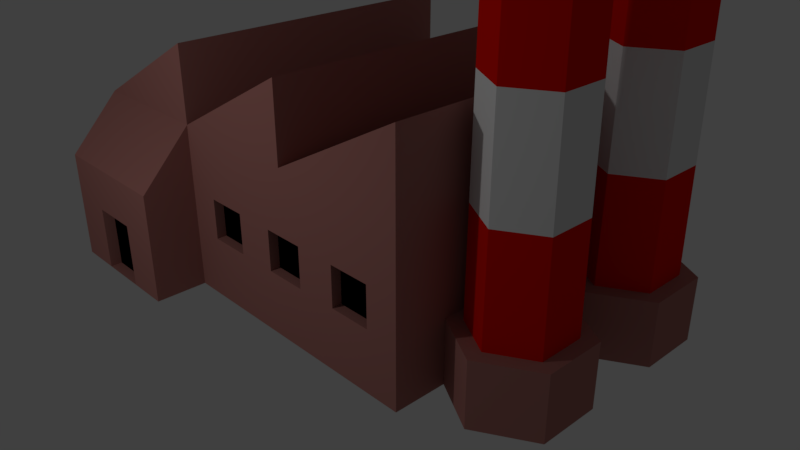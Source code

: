 # Source: factory.blend  (saved by Blender 2.79.0; exported with 4.5.12 LTS)
import bpy
from mathutils import Matrix  # noqa: F401  (used for matrix-valued properties, if any)

bpy.ops.wm.read_factory_settings(use_empty=True)
scene = bpy.context.scene
scene.name = 'Scene'

# ---- collections
col_collection_1 = bpy.data.collections.new('Collection 1'); scene.collection.children.link(col_collection_1)

# ---- materials (node trees are filled in below, after node groups)
mat_walls = bpy.data.materials.new('Walls')
mat_walls.alpha_threshold = 0.0
mat_walls.use_transparent_shadow = False
mat_walls.diffuse_color = (0.4292, 0.1824, 0.161, 1.0)
mat_walls.roughness = 0.5
mat_walls.specular_intensity = 0.0
mat_cimneywallalt = bpy.data.materials.new('CimneyWallAlt')
mat_cimneywallalt.alpha_threshold = 0.0
mat_cimneywallalt.use_transparent_shadow = False
mat_cimneywallalt.diffuse_color = (0.8, 0.00514, 0.0, 1.0)
mat_cimneywallalt.roughness = 0.5
mat_cimneywall = bpy.data.materials.new('CimneyWall')
mat_cimneywall.alpha_threshold = 0.0
mat_cimneywall.use_transparent_shadow = False
mat_cimneywall.roughness = 0.5
mat_windows = bpy.data.materials.new('Windows')
mat_windows.alpha_threshold = 0.0
mat_windows.use_transparent_shadow = False
mat_windows.diffuse_color = (0.0, 0.0, 0.0, 1.0)
mat_windows.roughness = 0.5
mat_windows.specular_intensity = 0.5298

# ---- material node trees

# ---- world
world_world = bpy.data.worlds.new('World'); scene.world = world_world
world_world.color = (0.05088, 0.05088, 0.05088)
world_world.use_sun_shadow = False
world_world.sun_shadow_jitter_overblur = 0.0
world_world.cycles.sampling_method = 'MANUAL'

# ---- cameras
cam_camera = bpy.data.cameras.new('Camera')
cam_camera.clip_end = 100.0
cam_camera.lens = 35.0
cam_camera.sensor_width = 32.0
cam_camera.sensor_height = 18.0
cam_camera.ortho_scale = 7.314
cam_camera.dof.focus_distance = 0.0
cam_camera.dof.aperture_fstop = 128.0

# ---- lights
light_lamp = bpy.data.lights.new('Lamp', 'POINT')
light_lamp.transmission_factor = 0.0
light_lamp.cutoff_distance = 30.0
light_lamp.energy = 100.0
light_lamp.shadow_buffer_clip_start = 1.001
light_lamp.shadow_soft_size = 0.1
light_lamp.shadow_maximum_resolution = 0.006
light_lamp.use_absolute_resolution = True

# ---- meshes
me_cube_002 = bpy.data.meshes.new('Cube.002')
me_cube_002.from_pydata([(-0.5101, -0.3825, -0.005673), (-0.5101, 0.3825, -0.005673), (-0.5101, 0.3825, 0.4003), (0.5101, 0.3825, -0.005673), (0.5101, 0.3825, 0.4003), (-0.5101, -0.3825, 0.4003), (-0.17, -0.3825, 0.5848), (-0.17, 0.3825, 0.5848), (-0.17, 0.3825, 0.4003), (0.17, 0.3825, 0.5848), (0.17, -0.3825, 0.5848), (0.17, 0.3825, 0.4003), (0.5101, 0.3825, 0.5848), (0.5101, -0.3825, 0.5848), (0.6333, -0.02202, -0.005833), (0.6333, -0.0602, 0.1502), (0.7633, -0.0971, -0.005833), (0.7303, -0.1162, 0.1502), (0.7633, -0.2473, -0.005833), (0.7303, -0.2282, 0.1502), (0.6333, -0.3224, -0.005833), (0.6333, -0.2842, 0.1502), (0.5032, -0.2473, -0.005833), (0.5363, -0.2282, 0.1502), (0.5032, -0.0971, -0.005833), (0.5363, -0.1162, 0.1502), (0.7633, -0.0971, 0.1502), (0.6333, -0.02202, 0.1502), (0.7633, -0.2473, 0.1502), (0.6333, -0.3224, 0.1502), (0.5032, -0.2473, 0.1502), (0.5032, -0.0971, 0.1502), (0.5463, -0.122, 1.402), (0.5463, -0.2224, 1.402), (0.6333, -0.09348, 1.402), (0.7014, -0.1328, 1.402), (0.7014, -0.2115, 1.402), (0.6333, -0.2509, 1.402), (0.5651, -0.2115, 1.402), (0.5651, -0.1328, 1.402), (0.7202, -0.122, 1.402), (0.6333, -0.07181, 1.402), (0.7202, -0.2224, 1.402), (0.6333, -0.2726, 1.402), (0.7014, -0.1328, 0.1516), (0.6333, -0.09348, 0.1516), (0.7014, -0.2115, 0.1516), (0.6333, -0.2509, 0.1516), (0.5651, -0.2115, 0.1516), (0.5651, -0.1328, 0.1516), (0.6333, 0.3264, -0.005833), (0.6333, 0.2883, 0.1502), (0.7633, 0.2514, -0.005833), (0.7303, 0.2323, 0.1502), (0.7633, 0.1012, -0.005833), (0.7303, 0.1203, 0.1502), (0.6333, 0.02609, -0.005833), (0.6333, 0.06427, 0.1502), (0.5032, 0.1012, -0.005833), (0.5363, 0.1203, 0.1502), (0.5032, 0.2514, -0.005833), (0.5363, 0.2323, 0.1502), (0.7633, 0.2514, 0.1502), (0.6333, 0.3264, 0.1502), (0.7633, 0.1012, 0.1502), (0.6333, 0.02609, 0.1502), (0.5032, 0.1012, 0.1502), (0.5032, 0.2514, 0.1502), (0.5463, 0.2265, 1.402), (0.6333, 0.07589, 1.402), (0.7202, 0.2265, 1.402), (0.6333, 0.2766, 1.402), (0.6333, 0.255, 1.402), (0.7014, 0.2156, 1.402), (0.7014, 0.1369, 1.402), (0.6333, 0.09755, 1.402), (0.5651, 0.1369, 1.402), (0.5651, 0.2156, 1.402), (0.7202, 0.1261, 1.402), (0.5463, 0.1261, 1.402), (0.7014, 0.2156, 0.1516), (0.6333, 0.255, 0.1516), (0.7014, 0.1369, 0.1516), (0.6333, 0.09755, 0.1516), (0.5651, 0.1369, 0.1516), (0.5651, 0.2156, 0.1516), (0.6333, -0.06949, 1.151), (0.6333, -0.06717, 0.9011), (0.6333, -0.06484, 0.6508), (0.6333, -0.06252, 0.4005), (0.5383, -0.1174, 0.4005), (0.5403, -0.1185, 0.6508), (0.5423, -0.1197, 0.9011), (0.5443, -0.1208, 1.151), (0.5443, -0.2235, 1.151), (0.5423, -0.2247, 0.9011), (0.5403, -0.2259, 0.6508), (0.5383, -0.227, 0.4005), (0.6333, -0.2819, 0.4005), (0.6333, -0.2795, 0.6508), (0.6333, -0.2772, 0.9011), (0.6333, -0.2749, 1.151), (0.7222, -0.2235, 1.151), (0.7242, -0.2247, 0.9011), (0.7262, -0.2259, 0.6508), (0.7282, -0.227, 0.4005), (0.7282, -0.1174, 0.4005), (0.7262, -0.1185, 0.6508), (0.7242, -0.1197, 0.9011), (0.7222, -0.1208, 1.151), (0.6333, 0.279, 1.151), (0.6333, 0.2813, 0.9011), (0.6333, 0.2836, 0.6508), (0.6333, 0.2859, 0.4005), (0.5383, 0.2311, 0.4005), (0.5403, 0.2299, 0.6508), (0.5423, 0.2288, 0.9011), (0.5443, 0.2276, 1.151), (0.5443, 0.1249, 1.151), (0.5423, 0.1238, 0.9011), (0.5403, 0.1226, 0.6508), (0.5383, 0.1214, 0.4005), (0.6333, 0.06659, 0.4005), (0.6333, 0.06892, 0.6508), (0.6333, 0.07124, 0.9011), (0.6333, 0.07356, 1.151), (0.7222, 0.1249, 1.151), (0.7242, 0.1238, 0.9011), (0.7262, 0.1226, 0.6508), (0.7282, 0.1214, 0.4005), (0.7282, 0.2311, 0.4005), (0.7262, 0.2299, 0.6508), (0.7242, 0.2288, 0.9011), (0.7222, 0.2276, 1.151), (-0.17, -0.3825, 0.4003), (-0.4029, -0.5092, -0.005226), (-0.4029, -0.5092, 0.1524), (-0.2773, -0.5092, -0.005226), (-0.2773, -0.5092, 0.1524), (-0.5101, 0.1275, -0.005673), (-0.5101, 0.3825, 0.265), (-0.5101, -0.1275, 0.4003), (-0.5101, 0.1275, 0.4003), (-0.5101, -0.3825, 0.265), (-0.5101, -0.1275, -0.005673), (-0.5101, -0.1275, 0.265), (-0.5101, 0.1275, 0.265), (-0.4443, 0.1275, -0.005673), (-0.4443, -0.1275, -0.005673), (-0.4443, -0.1275, 0.265), (-0.4443, 0.1275, 0.265), (0.5101, -0.3825, 0.4003), (0.17, -0.3825, 0.4003), (-0.17, -0.3825, -0.005673), (0.5101, -0.3825, -0.005673), (0.4289, -0.3825, 0.245), (-0.08878, -0.3825, 0.245), (0.4289, -0.3825, 0.1458), (-0.08878, -0.3825, 0.1458), (0.01475, -0.3825, 0.1458), (0.1183, -0.3825, 0.1458), (0.2218, -0.3825, 0.1458), (0.3253, -0.3825, 0.1458), (0.01475, -0.3825, 0.245), (0.1183, -0.3825, 0.245), (0.2218, -0.3825, 0.245), (0.3253, -0.3825, 0.245), (0.4289, -0.3586, 0.1458), (-0.08878, -0.3586, 0.1458), (0.3253, -0.3586, 0.1458), (0.3253, -0.3586, 0.245), (0.4289, -0.3586, 0.245), (-0.08878, -0.3586, 0.245), (0.01475, -0.3586, 0.1458), (0.1183, -0.3586, 0.1458), (0.2218, -0.3586, 0.1458), (0.01475, -0.3586, 0.245), (0.1183, -0.3586, 0.245), (0.2218, -0.3586, 0.245), (-0.17, -0.5092, 0.265), (-0.5101, -0.5092, 0.265), (-0.17, -0.5092, -0.005673), (-0.5101, -0.5092, -0.005673), (-0.2773, -0.4812, 0.1524), (-0.4029, -0.4812, 0.1524), (-0.2773, -0.4812, -0.005226), (-0.4029, -0.4812, -0.005226)], [], [(146, 142, 2, 140), (1, 140, 2, 4, 3), (3, 4, 151, 154), (1, 3, 154, 153, 0, 144, 139), (5, 134, 6), (151, 4, 12, 13), (134, 152, 10), (7, 2, 142, 141, 5, 6), (8, 2, 7), (134, 8, 7, 6), (9, 8, 134, 10), (11, 8, 9), (152, 11, 9, 10), (12, 11, 152, 13), (152, 151, 13), (4, 11, 12), (14, 27, 26, 16), (16, 26, 28, 18), (18, 28, 29, 20), (20, 29, 30, 22), (93, 32, 41, 86), (22, 30, 31, 24), (24, 31, 27, 14), (14, 16, 18, 20, 22, 24), (15, 17, 26, 27), (17, 19, 28, 26), (19, 21, 29, 28), (21, 23, 30, 29), (23, 25, 31, 30), (25, 15, 27, 31), (101, 43, 33, 94), (109, 40, 42, 102), (94, 33, 32, 93), (102, 42, 43, 101), (86, 41, 40, 109), (34, 45, 44, 35), (35, 40, 41, 34), (36, 42, 40, 35), (37, 43, 42, 36), (38, 33, 43, 37), (39, 32, 33, 38), (34, 41, 32, 39), (44, 45, 49, 48, 47, 46), (39, 49, 45, 34), (37, 47, 48, 38), (35, 44, 46, 36), (38, 48, 49, 39), (36, 46, 47, 37), (50, 63, 62, 52), (52, 62, 64, 54), (54, 64, 65, 56), (56, 65, 66, 58), (117, 68, 71, 110), (58, 66, 67, 60), (60, 67, 63, 50), (50, 52, 54, 56, 58, 60), (51, 53, 62, 63), (53, 55, 64, 62), (55, 57, 65, 64), (57, 59, 66, 65), (59, 61, 67, 66), (61, 51, 63, 67), (125, 69, 79, 118), (133, 70, 78, 126), (118, 79, 68, 117), (126, 78, 69, 125), (110, 71, 70, 133), (72, 81, 80, 73), (73, 70, 71, 72), (74, 78, 70, 73), (75, 69, 78, 74), (76, 79, 69, 75), (77, 68, 79, 76), (72, 71, 68, 77), (80, 81, 85, 84, 83, 82), (77, 85, 81, 72), (75, 83, 84, 76), (73, 80, 82, 74), (76, 84, 85, 77), (74, 82, 83, 75), (15, 89, 106, 17), (89, 88, 107, 106), (88, 87, 108, 107), (87, 86, 109, 108), (19, 105, 98, 21), (105, 104, 99, 98), (104, 103, 100, 99), (103, 102, 101, 100), (23, 97, 90, 25), (97, 96, 91, 90), (96, 95, 92, 91), (95, 94, 93, 92), (17, 106, 105, 19), (106, 107, 104, 105), (107, 108, 103, 104), (108, 109, 102, 103), (21, 98, 97, 23), (98, 99, 96, 97), (99, 100, 95, 96), (100, 101, 94, 95), (25, 90, 89, 15), (90, 91, 88, 89), (91, 92, 87, 88), (92, 93, 86, 87), (51, 113, 130, 53), (113, 112, 131, 130), (112, 111, 132, 131), (111, 110, 133, 132), (55, 129, 122, 57), (129, 128, 123, 122), (128, 127, 124, 123), (127, 126, 125, 124), (59, 121, 114, 61), (121, 120, 115, 114), (120, 119, 116, 115), (119, 118, 117, 116), (53, 130, 129, 55), (130, 131, 128, 129), (131, 132, 127, 128), (132, 133, 126, 127), (57, 122, 121, 59), (122, 123, 120, 121), (123, 124, 119, 120), (124, 125, 118, 119), (61, 114, 113, 51), (114, 115, 112, 113), (115, 116, 111, 112), (116, 117, 110, 111), (153, 134, 179, 181), (5, 143, 0, 182, 180), (135, 137, 185, 186), (0, 153, 181, 182), (134, 5, 180, 179), (139, 146, 140, 1), (0, 143, 145, 144), (144, 145, 149, 148), (143, 5, 141, 145), (145, 141, 142, 146), (148, 149, 150, 147), (146, 139, 147, 150), (145, 146, 150, 149), (151, 152, 134), (155, 157, 154, 151), (158, 156, 134, 153), (157, 162, 161, 160, 159, 158, 153, 154), (156, 163, 164, 165, 166, 155, 151, 134), (155, 166, 170, 171), (160, 161, 175, 174), (157, 155, 171, 167), (174, 175, 178, 177), (169, 167, 171, 170), (168, 173, 176, 172), (161, 162, 166, 165), (158, 159, 173, 168), (163, 156, 172, 176), (165, 178, 175, 161), (159, 163, 176, 173), (158, 168, 172, 156), (165, 164, 177, 178), (162, 169, 170, 166), (160, 174, 177, 164), (162, 157, 167, 169), (159, 160, 164, 163), (4, 2, 8, 11), (136, 138, 179, 180), (138, 137, 181, 179), (137, 135, 182, 181), (135, 136, 180, 182), (185, 183, 184, 186), (138, 136, 184, 183), (136, 135, 186, 184), (137, 138, 183, 185)])
me_cube_002.polygons.foreach_set('material_index', [0, 0, 0, 0, 0, 0, 0, 0, 0, 0, 0, 0, 0, 0, 0, 0, 0, 0, 0, 0, 1, 0, 0, 0, 0, 0, 0, 0, 0, 0, 1, 1, 1, 1, 1, 0, 2, 2, 2, 2, 2, 2, 0, 0, 0, 0, 0, 0, 0, 0, 0, 0, 1, 0, 0, 0, 0, 0, 0, 0, 0, 0, 1, 1, 1, 1, 1, 0, 2, 2, 2, 2, 2, 2, 0, 0, 0, 0, 0, 0, 1, 2, 1, 2, 1, 2, 1, 2, 1, 2, 1, 2, 1, 2, 1, 2, 1, 2, 1, 2, 1, 2, 1, 2, 1, 2, 1, 2, 1, 2, 1, 2, 1, 2, 1, 2, 1, 2, 1, 2, 1, 2, 1, 2, 1, 2, 1, 2, 0, 0, 0, 0, 0, 0, 0, 0, 0, 0, 3, 0, 0, 0, 0, 0, 0, 0, 0, 0, 0, 3, 3, 3, 0, 0, 0, 0, 0, 0, 0, 0, 0, 0, 0, 0, 0, 0, 0, 0, 3, 0, 0, 0])
me_cube_002.materials.append(mat_walls)
me_cube_002.materials.append(mat_cimneywallalt)
me_cube_002.materials.append(mat_cimneywall)
me_cube_002.materials.append(mat_windows)
me_cube_002.use_remesh_preserve_volume = False
me_cube_002.use_remesh_preserve_attributes = False
me_cube_002.use_mirror_vertex_groups = False
me_cube_002.update()

# ---- objects
ob_lamp = bpy.data.objects.new('Lamp', light_lamp)
ob_camera = bpy.data.objects.new('Camera', cam_camera)
ob_factory = bpy.data.objects.new('Factory', me_cube_002)

# ---- transforms, parenting, visibility, modifiers, constraints
ob_lamp.location = (-0.007634, -5.985, 3.927)
ob_lamp.rotation_euler = (0.6503, 0.05522, 1.866)
ob_lamp.lock_rotations_4d = False
ob_lamp.empty_display_type = 'ARROWS'
ob_lamp.color = (0.0, 0.0, 0.0, 0.0)
ob_lamp.lineart.crease_threshold = 0.0
ob_camera.location = (7.481, -6.508, 5.344)
ob_camera.rotation_euler = (1.109, 0.0, 0.8149)
ob_camera.lock_rotations_4d = False
ob_camera.empty_display_type = 'ARROWS'
ob_camera.color = (0.0, 0.0, 0.0, 0.0)
ob_camera.display_type = 'WIRE'
ob_camera.lineart.crease_threshold = 0.0
ob_factory.location = (0.0, 0.0, 0.0)
ob_factory.scale = (5.0, 5.0, 5.0)
ob_factory.lineart.crease_threshold = 0.0

# ---- collection membership
col_collection_1.objects.link(ob_lamp)
col_collection_1.objects.link(ob_camera)
col_collection_1.objects.link(ob_factory)

# ---- scene / render settings (as saved in the file)
scene.camera = ob_camera
scene.frame_start = 1; scene.frame_end = 250; scene.frame_set(1)
scene.render.engine = 'BLENDER_EEVEE_NEXT'
scene.render.resolution_percentage = 50
scene.render.dither_intensity = 0.0
scene.cycles.use_denoising = False
scene.cycles.samples = 128
scene.cycles.sampling_pattern = 'TABULATED_SOBOL'
scene.cycles.use_adaptive_sampling = False
scene.cycles.use_light_tree = False
scene.cycles.blur_glossy = 0.0
scene.cycles.sample_clamp_indirect = 0.0
scene.view_settings.view_transform = 'Standard'
bpy.context.view_layer.update()
